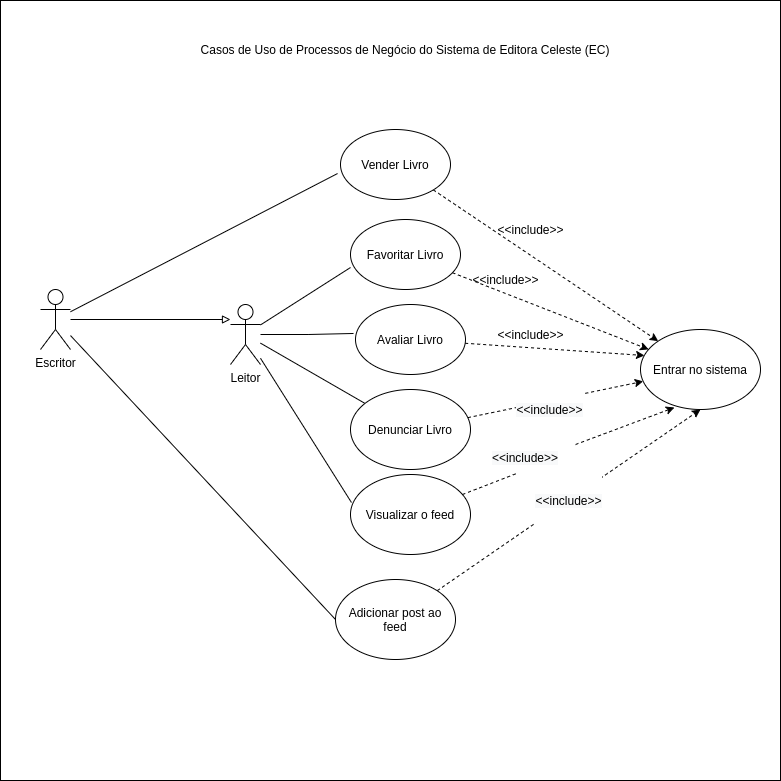

The diagram above was exported from draw.io. Its source (the exported page's mxGraphModel, read from the mxfile embedded in the PNG):
<mxGraphModel dx="4097" dy="1624" grid="1" gridSize="10" guides="1" tooltips="1" connect="1" arrows="1" fold="1" page="1" pageScale="1" pageWidth="827" pageHeight="1169" math="0" shadow="0">
  <root>
    <mxCell id="0" />
    <mxCell id="1" parent="0" />
    <mxCell id="2" value="" style="whiteSpace=wrap;html=1;aspect=fixed;" vertex="1" parent="1">
      <mxGeometry x="580" y="111" width="780" height="780" as="geometry" />
    </mxCell>
    <mxCell id="3" style="rounded=0;orthogonalLoop=1;jettySize=auto;html=1;dashed=1;" edge="1" source="4" target="22" parent="1">
      <mxGeometry relative="1" as="geometry" />
    </mxCell>
    <mxCell id="4" value="Vender Livro" style="ellipse;whiteSpace=wrap;html=1;" vertex="1" parent="1">
      <mxGeometry x="920" y="240" width="110" height="70" as="geometry" />
    </mxCell>
    <mxCell id="5" style="edgeStyle=none;rounded=0;orthogonalLoop=1;jettySize=auto;html=1;entryX=0.033;entryY=0.325;entryDx=0;entryDy=0;entryPerimeter=0;dashed=1;endArrow=classic;endFill=1;" edge="1" source="6" target="22" parent="1">
      <mxGeometry relative="1" as="geometry" />
    </mxCell>
    <mxCell id="6" value="Avaliar Livro" style="ellipse;whiteSpace=wrap;html=1;" vertex="1" parent="1">
      <mxGeometry x="935" y="415" width="110" height="70" as="geometry" />
    </mxCell>
    <mxCell id="7" style="edgeStyle=orthogonalEdgeStyle;rounded=0;orthogonalLoop=1;jettySize=auto;html=1;entryX=-0.018;entryY=0.414;entryDx=0;entryDy=0;entryPerimeter=0;endArrow=none;endFill=0;" edge="1" source="11" target="6" parent="1">
      <mxGeometry relative="1" as="geometry" />
    </mxCell>
    <mxCell id="8" style="edgeStyle=none;rounded=0;orthogonalLoop=1;jettySize=auto;html=1;entryX=0;entryY=0.686;entryDx=0;entryDy=0;entryPerimeter=0;endArrow=none;endFill=0;" edge="1" source="11" target="28" parent="1">
      <mxGeometry relative="1" as="geometry" />
    </mxCell>
    <mxCell id="9" style="edgeStyle=none;rounded=0;orthogonalLoop=1;jettySize=auto;html=1;endArrow=none;endFill=0;" edge="1" source="11" target="17" parent="1">
      <mxGeometry relative="1" as="geometry" />
    </mxCell>
    <mxCell id="10" style="edgeStyle=none;rounded=0;orthogonalLoop=1;jettySize=auto;html=1;entryX=0.008;entryY=0.35;entryDx=0;entryDy=0;entryPerimeter=0;endArrow=none;endFill=0;" edge="1" source="11" target="19" parent="1">
      <mxGeometry relative="1" as="geometry" />
    </mxCell>
    <mxCell id="11" value="Leitor" style="shape=umlActor;verticalLabelPosition=bottom;verticalAlign=top;html=1;outlineConnect=0;" vertex="1" parent="1">
      <mxGeometry x="810" y="415" width="30" height="60" as="geometry" />
    </mxCell>
    <mxCell id="12" style="edgeStyle=orthogonalEdgeStyle;rounded=0;orthogonalLoop=1;jettySize=auto;html=1;endArrow=block;endFill=0;" edge="1" source="15" target="11" parent="1">
      <mxGeometry relative="1" as="geometry">
        <Array as="points">
          <mxPoint x="820" y="470" />
          <mxPoint x="820" y="330" />
        </Array>
      </mxGeometry>
    </mxCell>
    <mxCell id="13" style="edgeStyle=none;rounded=0;orthogonalLoop=1;jettySize=auto;html=1;entryX=0;entryY=0.5;entryDx=0;entryDy=0;endArrow=none;endFill=0;" edge="1" source="15" target="21" parent="1">
      <mxGeometry relative="1" as="geometry" />
    </mxCell>
    <mxCell id="14" style="edgeStyle=none;rounded=0;orthogonalLoop=1;jettySize=auto;html=1;entryX=-0.027;entryY=0.629;entryDx=0;entryDy=0;entryPerimeter=0;endArrow=none;endFill=0;" edge="1" source="15" target="4" parent="1">
      <mxGeometry relative="1" as="geometry" />
    </mxCell>
    <mxCell id="15" value="Escritor" style="shape=umlActor;verticalLabelPosition=bottom;verticalAlign=top;html=1;outlineConnect=0;" vertex="1" parent="1">
      <mxGeometry x="620" y="400" width="30" height="60" as="geometry" />
    </mxCell>
    <mxCell id="16" value="&#10;&#10;&lt;span style=&quot;color: rgb(0, 0, 0); font-family: helvetica; font-size: 12px; font-style: normal; font-weight: 400; letter-spacing: normal; text-align: center; text-indent: 0px; text-transform: none; word-spacing: 0px; background-color: rgb(248, 249, 250); display: inline; float: none;&quot;&gt;&amp;lt;&amp;lt;include&amp;gt;&amp;gt;&lt;/span&gt;&#10;&#10;" style="edgeStyle=none;rounded=0;orthogonalLoop=1;jettySize=auto;html=1;dashed=1;endArrow=classic;endFill=1;" edge="1" source="17" target="22" parent="1">
      <mxGeometry x="-0.0773" y="-9" relative="1" as="geometry">
        <mxPoint as="offset" />
      </mxGeometry>
    </mxCell>
    <mxCell id="17" value="Denunciar Livro" style="ellipse;whiteSpace=wrap;html=1;" vertex="1" parent="1">
      <mxGeometry x="930" y="500" width="120" height="80" as="geometry" />
    </mxCell>
    <mxCell id="18" style="edgeStyle=none;rounded=0;orthogonalLoop=1;jettySize=auto;html=1;entryX=0.283;entryY=0.975;entryDx=0;entryDy=0;entryPerimeter=0;dashed=1;endArrow=classic;endFill=1;startArrow=none;" edge="1" source="24" target="22" parent="1">
      <mxGeometry relative="1" as="geometry" />
    </mxCell>
    <mxCell id="19" value="Visualizar o feed" style="ellipse;whiteSpace=wrap;html=1;" vertex="1" parent="1">
      <mxGeometry x="930" y="585" width="120" height="80" as="geometry" />
    </mxCell>
    <mxCell id="20" value="&#10;&#10;&lt;span style=&quot;color: rgb(0, 0, 0); font-family: helvetica; font-size: 12px; font-style: normal; font-weight: 400; letter-spacing: normal; text-align: center; text-indent: 0px; text-transform: none; word-spacing: 0px; background-color: rgb(248, 249, 250); display: inline; float: none;&quot;&gt;&amp;lt;&amp;lt;include&amp;gt;&amp;gt;&lt;/span&gt;&#10;&#10;" style="edgeStyle=none;rounded=0;orthogonalLoop=1;jettySize=auto;html=1;entryX=0.5;entryY=1;entryDx=0;entryDy=0;dashed=1;endArrow=classic;endFill=1;" edge="1" source="21" target="22" parent="1">
      <mxGeometry relative="1" as="geometry" />
    </mxCell>
    <mxCell id="21" value="Adicionar post ao feed&lt;br&gt;" style="ellipse;whiteSpace=wrap;html=1;" vertex="1" parent="1">
      <mxGeometry x="915" y="690" width="120" height="80" as="geometry" />
    </mxCell>
    <mxCell id="22" value="Entrar no sistema" style="ellipse;whiteSpace=wrap;html=1;" vertex="1" parent="1">
      <mxGeometry x="1220" y="440" width="120" height="80" as="geometry" />
    </mxCell>
    <mxCell id="23" value="&amp;lt;&amp;lt;include&amp;gt;&amp;gt;" style="text;html=1;align=center;verticalAlign=middle;resizable=0;points=[];autosize=1;strokeColor=none;" vertex="1" parent="1">
      <mxGeometry x="1070" y="330" width="80" height="20" as="geometry" />
    </mxCell>
    <mxCell id="24" value="&lt;span style=&quot;color: rgb(0, 0, 0); font-family: helvetica; font-size: 12px; font-style: normal; font-weight: 400; letter-spacing: normal; text-align: center; text-indent: 0px; text-transform: none; word-spacing: 0px; background-color: rgb(248, 249, 250); display: inline; float: none;&quot;&gt;&amp;lt;&amp;lt;include&amp;gt;&amp;gt;&lt;/span&gt;" style="text;whiteSpace=wrap;html=1;" vertex="1" parent="1">
      <mxGeometry x="1070" y="555" width="90" height="30" as="geometry" />
    </mxCell>
    <mxCell id="25" value="&amp;lt;&amp;lt;include&amp;gt;&amp;gt;" style="text;html=1;align=center;verticalAlign=middle;resizable=0;points=[];autosize=1;strokeColor=none;" vertex="1" parent="1">
      <mxGeometry x="1070" y="435" width="80" height="20" as="geometry" />
    </mxCell>
    <mxCell id="26" value="" style="edgeStyle=none;rounded=0;orthogonalLoop=1;jettySize=auto;html=1;entryX=0.283;entryY=0.975;entryDx=0;entryDy=0;entryPerimeter=0;dashed=1;endArrow=none;endFill=1;" edge="1" source="19" target="24" parent="1">
      <mxGeometry relative="1" as="geometry">
        <mxPoint x="1041.2161553398682" y="604.1630090442359" as="sourcePoint" />
        <mxPoint x="1253.96" y="518" as="targetPoint" />
      </mxGeometry>
    </mxCell>
    <mxCell id="27" style="edgeStyle=none;rounded=0;orthogonalLoop=1;jettySize=auto;html=1;endArrow=classic;endFill=1;dashed=1;" edge="1" source="28" target="22" parent="1">
      <mxGeometry relative="1" as="geometry" />
    </mxCell>
    <mxCell id="28" value="Favoritar Livro" style="ellipse;whiteSpace=wrap;html=1;" vertex="1" parent="1">
      <mxGeometry x="930" y="330" width="110" height="70" as="geometry" />
    </mxCell>
    <mxCell id="29" value="&amp;lt;&amp;lt;include&amp;gt;&amp;gt;" style="text;html=1;align=center;verticalAlign=middle;resizable=0;points=[];autosize=1;strokeColor=none;" vertex="1" parent="1">
      <mxGeometry x="1045" y="380" width="80" height="20" as="geometry" />
    </mxCell>
    <mxCell id="30" value="&lt;span style=&quot;font-family: &amp;#34;helvetica&amp;#34;&quot;&gt;Casos de Uso de Processos de Negócio do Sistema de Editora Celeste (EC)&lt;/span&gt;" style="text;html=1;strokeColor=none;fillColor=none;align=center;verticalAlign=middle;whiteSpace=wrap;rounded=0;" vertex="1" parent="1">
      <mxGeometry x="725" y="150" width="520" height="20" as="geometry" />
    </mxCell>
  </root>
</mxGraphModel>